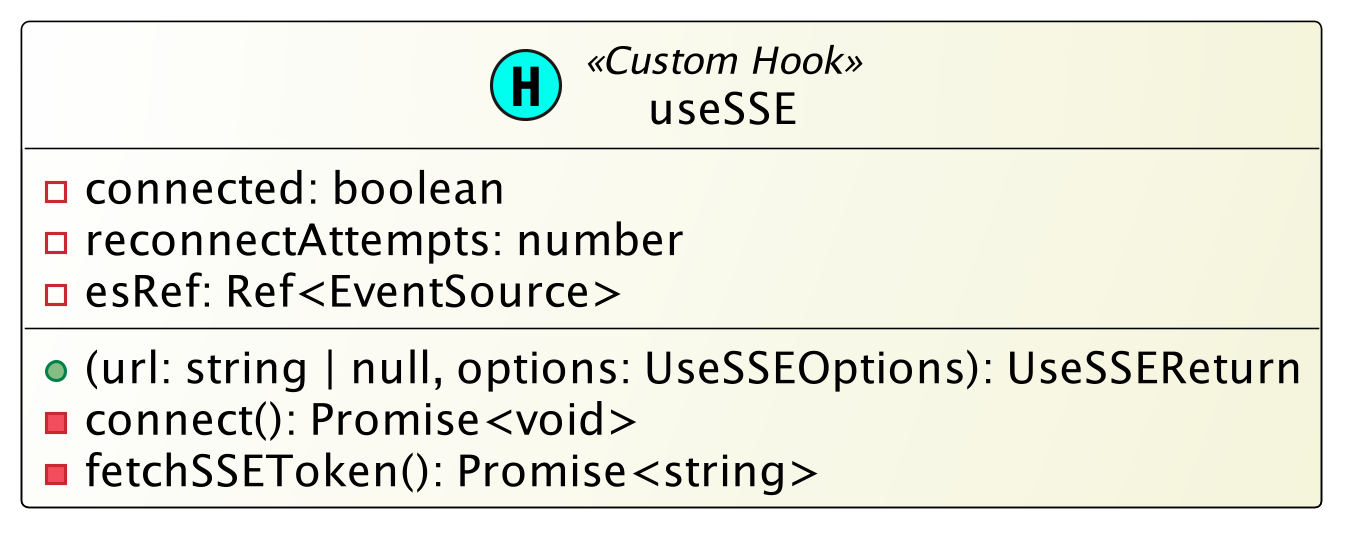

The diagram above was rendered by PlantUML. Its source (embedded in the PNG):
@startuml
skinparam monochrome false
skinparam classBackgroundColor White/Beige
skinparam classBorderColor Black
skinparam dpi 300
skinparam componentStyle uml2

class useSSE << (H,#00FFEE) Custom Hook >> {
  - connected: boolean
  - reconnectAttempts: number
  - esRef: Ref<EventSource>
  + (url: string | null, options: UseSSEOptions): UseSSEReturn
  - connect(): Promise<void>
  - fetchSSEToken(): Promise<string>
}
@enduml